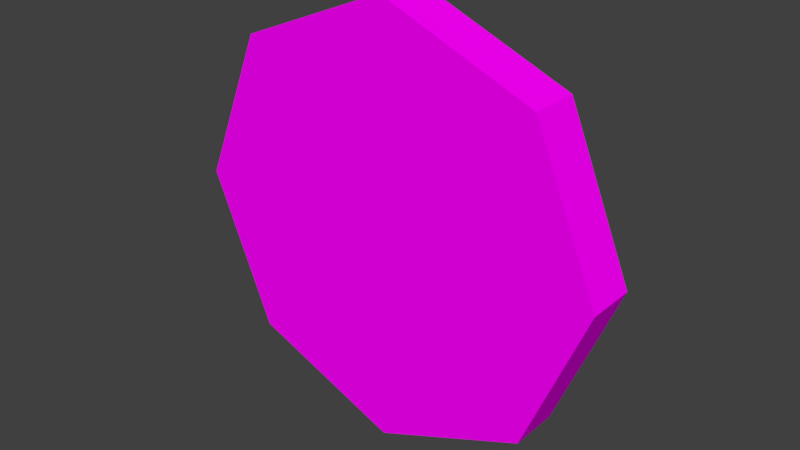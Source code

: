 # Source: coin.blend  (saved by Blender 2.79.0; exported with 4.5.12 LTS)
import bpy
from mathutils import Matrix  # noqa: F401  (used for matrix-valued properties, if any)

bpy.ops.wm.read_factory_settings(use_empty=True)
scene = bpy.context.scene
scene.name = 'Scene'

# ---- collections
col_collection_1 = bpy.data.collections.new('Collection 1'); scene.collection.children.link(col_collection_1)

# ---- images (referenced by path relative to the original .blend; pixels are not part of the script)
import os
ASSET_DIR = os.environ.get("B2B_ASSET_DIR", "")  # directory of the original .blend (textures are referenced by path, not embedded)
HERE = os.path.dirname(os.path.abspath(__file__))  # packed textures are extracted next to this script under _unpacked/

def load_image(name, relpath, width, height, colorspace="sRGB"):
    """Load a texture the original file referenced (path relative to the .blend, or extracted next to this script)."""
    p = next((c for c in (os.path.join(HERE, relpath), os.path.join(ASSET_DIR, relpath)) if relpath and os.path.exists(c)), "")
    if p:
        img = bpy.data.images.load(p, check_existing=True)
        img.name = name
    else:  # same state as the original file: an image datablock whose file is absent (Cycles renders it pink)
        img = bpy.data.images.new(name, width, height)
        img.source = "FILE"
        img.filepath = "//" + (relpath or name)
    img.colorspace_settings.name = colorspace
    return img
img_coin_texture_png = load_image('coin_texture.png', 'coin_texture.png', 1024, 1024, 'sRGB')

# ---- materials (node trees are filled in below, after node groups)
mat_material_001 = bpy.data.materials.new('Material.001')
mat_material_001.alpha_threshold = 0.0
mat_material_001.roughness = 0.5

# ---- material node trees
mat_material_001.use_nodes = True; mat_material_001.node_tree.nodes.clear()
_N = mat_material_001.node_tree.nodes; _L = mat_material_001.node_tree.links
n0 = _N.new('ShaderNodeOutputMaterial'); n0.name = 'Material Output'; n0.location = (300, 300)
n1 = _N.new('ShaderNodeBsdfDiffuse'); n1.name = 'Diffuse BSDF'; n1.location = (10, 300)
n2 = _N.new('ShaderNodeTexImage'); n2.name = 'Image Texture'; n2.location = (-180, 300)
n2.width = 140
n2.image = img_coin_texture_png
_L.new(n1.outputs[0], n0.inputs[0])
_L.new(n2.outputs[0], n1.inputs[0])
n0.is_active_output = True

# ---- world
world_world = bpy.data.worlds.new('World'); scene.world = world_world
world_world.color = (0.05088, 0.05088, 0.05088)
world_world.use_sun_shadow = False
world_world.sun_shadow_jitter_overblur = 0.0
world_world.cycles.sampling_method = 'MANUAL'

# ---- meshes
me_circle_001 = bpy.data.meshes.new('Circle.001')
me_circle_001.from_pydata([(-0.7046, -0.1157, -0.7096), (0.003563, -0.1157, -1.0), (0.7096, -0.1157, -0.7046), (1.0, -0.1157, 0.003563), (0.7046, -0.1157, 0.7096), (-0.003563, -0.1157, 1.0), (-0.7096, -0.1157, 0.7046), (-1.0, -0.1157, -0.003563), (-0.7046, 0.1157, -0.7096), (0.003563, 0.1157, -1.0), (0.7096, 0.1157, -0.7046), (1.0, 0.1157, 0.003563), (0.7046, 0.1157, 0.7096), (-0.003563, 0.1157, 1.0), (-0.7096, 0.1157, 0.7046), (-1.0, 0.1157, -0.003563)], [], [(2, 1, 9, 10), (7, 6, 14, 15), (5, 4, 12, 13), (3, 2, 10, 11), (1, 0, 8, 9), (0, 7, 15, 8), (6, 5, 13, 14), (4, 3, 11, 12), (9, 8, 15, 14, 13, 12, 11, 10), (1, 2, 3, 4, 5, 6, 7, 0)])
_uv = me_circle_001.uv_layers.new(name='UVMap')
_uv.uv.foreach_set('vector', [0.4805, 0.5072, 0.3151, 0.4387, 0.3358, 0.3888, 0.5012, 0.4573, 0.08133, 0.6726, 0.1498, 0.8379, 0.09983, 0.8586, 0.03135, 0.6933, 0.3151, 0.9064, 0.4805, 0.8379, 0.5012, 0.8879, 0.3358, 0.9563, 0.5489, 0.6726, 0.4805, 0.5072, 0.5304, 0.4865, 0.5989, 0.6519, 0.3151, 0.4387, 0.1498, 0.5072, 0.1291, 0.4573, 0.2944, 0.3888, 0.1498, 0.5072, 0.08133, 0.6726, 0.03135, 0.6519, 0.09983, 0.4865, 0.1498, 0.8379, 0.3151, 0.9064, 0.2944, 0.9563, 0.1291, 0.8879, 0.4805, 0.8379, 0.5489, 0.6726, 0.5989, 0.6933, 0.5304, 0.8586, 0.3156, 0.439, 0.4807, 0.508, 0.5487, 0.6735, 0.4798, 0.8386, 0.3142, 0.9066, 0.1491, 0.8377, 0.08111, 0.6721, 0.1501, 0.507, 0.3151, 0.4387, 0.4805, 0.5072, 0.5489, 0.6726, 0.4805, 0.8379, 0.3151, 0.9064, 0.1498, 0.8379, 0.08133, 0.6726, 0.1498, 0.5072])
me_circle_001.materials.append(mat_material_001)
me_circle_001.use_remesh_preserve_volume = False
me_circle_001.use_remesh_preserve_attributes = False
me_circle_001.use_mirror_vertex_groups = False
me_circle_001.update()

# ---- objects
ob_circle = bpy.data.objects.new('Circle', me_circle_001)

# ---- transforms, parenting, visibility, modifiers, constraints
ob_circle.location = (-1.863e-08, 2.975e-15, 3.725e-09)
ob_circle.lineart.crease_threshold = 0.0

# ---- collection membership
col_collection_1.objects.link(ob_circle)

# ---- scene / render settings (as saved in the file)
scene.frame_start = 1; scene.frame_end = 250; scene.frame_set(1)
scene.render.engine = 'CYCLES'
scene.render.resolution_percentage = 50
scene.render.dither_intensity = 0.0
scene.cycles.use_denoising = False
scene.cycles.samples = 128
scene.cycles.sampling_pattern = 'TABULATED_SOBOL'
scene.cycles.use_adaptive_sampling = False
scene.cycles.use_light_tree = False
scene.cycles.blur_glossy = 0.0
scene.cycles.sample_clamp_indirect = 0.0
scene.view_settings.view_transform = 'Standard'
bpy.context.view_layer.update()

# ---- added for rendering (the .blend has no active camera and no usable light): camera, sun
cam_auto = bpy.data.cameras.new('AutoCamera')
cam_auto.lens = 50.0
cam_auto.sensor_width = 36.0
cam_auto.clip_end = 1000.0
ob_auto_camera = bpy.data.objects.new('AutoCamera', cam_auto)
scene.collection.objects.link(ob_auto_camera)
ob_auto_camera.location = (2.62565, -3.15079, 2.10052)
ob_auto_camera.rotation_euler = (1.09748, -7.21219e-08, 0.694738)
scene.camera = ob_auto_camera
light_auto_sun = bpy.data.lights.new('AutoSun', 'SUN')
light_auto_sun.energy = 3.0
light_auto_sun.angle = 0.0523599
ob_auto_sun = bpy.data.objects.new('AutoSun', light_auto_sun)
scene.collection.objects.link(ob_auto_sun)
ob_auto_sun.rotation_euler = (0.872665, 0.174533, 0.523599)
bpy.context.view_layer.update()
